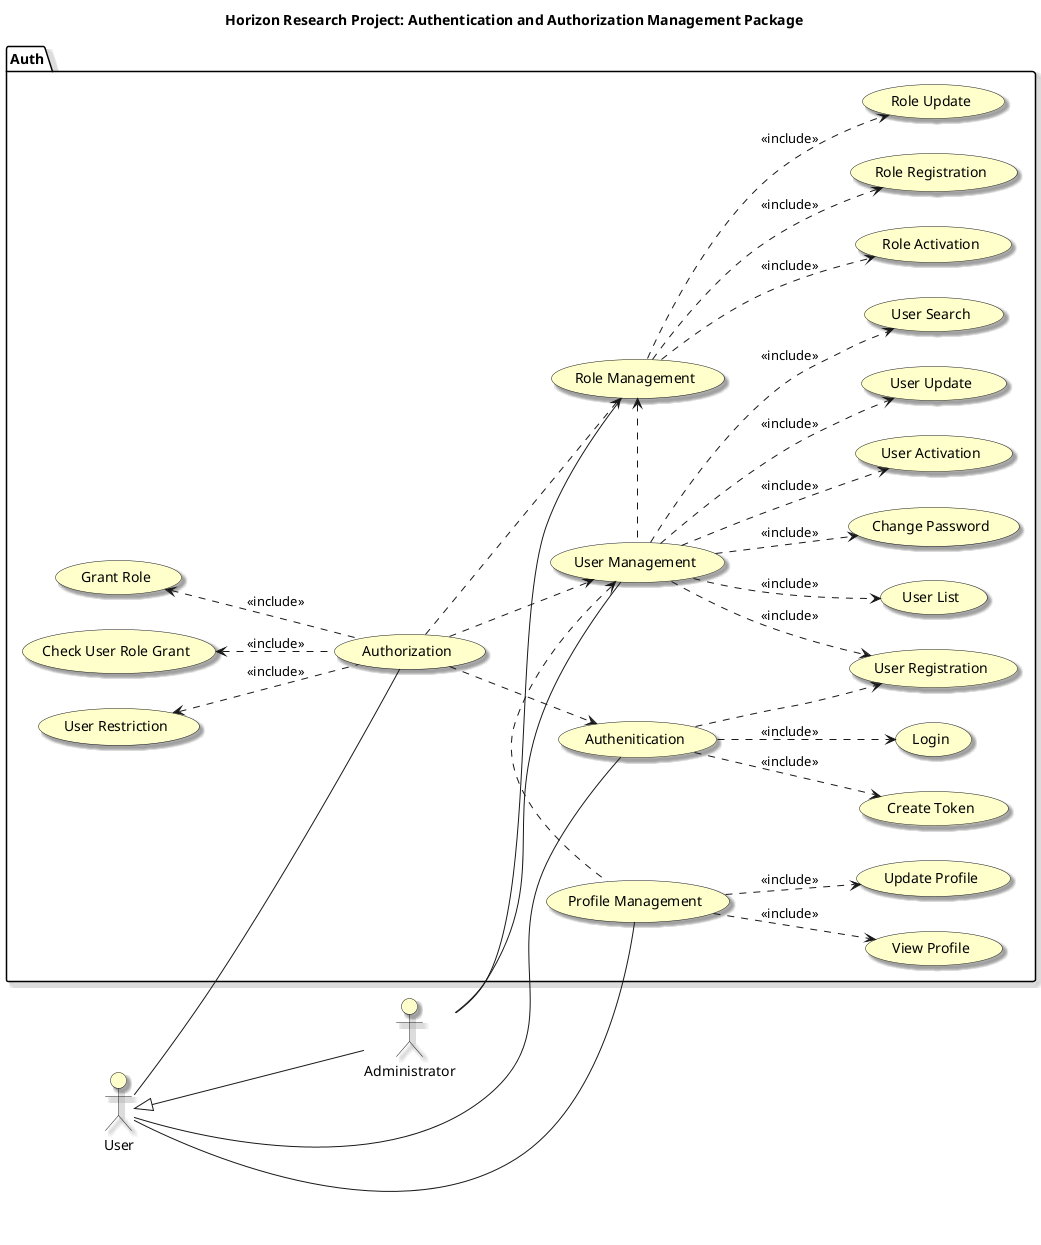

The diagram above was rendered by PlantUML. Its source (embedded in the PNG):
@startuml
left to right direction

skinparam useCaseBackgroundColor #Business
skinparam actorBackgroundColor #Business
skinparam Shadowing True

title Horizon Research Project: Authentication and Authorization Management Package

:User: as User
:Administrator: as Admin

package "Auth"{
    usecase "Profile Management" as profileManagement
    usecase "Role Management" as roleManagement
    usecase "Role Registration" as roleRegistration
    usecase "Role Update" as roleUpdate
    usecase "Role Activation" as roleActivation
    usecase "User Management" as userManagement
    usecase "User Registration" as userRegistration
    usecase "User Activation" as userActivation
    usecase "User Update" as userUpdate
    usecase "User Search" as userSearch
    usecase "User List" as userList
    usecase "Update Profile" as updateProfile
    usecase "View Profile" as viewProfile
    usecase "Change Password" as changePassword
    usecase "Authenitication" as authentication
    usecase "Login" as login
    usecase "Create Token" as createToken
    usecase "Authorization" as authorization
    usecase "Grant Role" as grantRole
    usecase "User Restriction" as userRestriction
    usecase "Check User Role Grant" as checkGrant

}
User <|--Admin
Admin -- userManagement
Admin -- roleManagement
User -- authentication
User -- authorization
User -- profileManagement

userManagement <. profileManagement 
roleManagement <. userManagement 


userManagement ..> userRegistration : <<include>>
userManagement ..> userActivation : <<include>>
userManagement ..> changePassword : <<include>>
userManagement ..> userSearch : <<include>>
userManagement ..> userUpdate : <<include>>
userManagement ..> userList : <<include>>

profileManagement ..> updateProfile :<<include>>
profileManagement ..> viewProfile :<<include>>

roleManagement ..> roleRegistration : <<include>>
roleManagement ..> roleUpdate : <<include>>
roleManagement ..> roleActivation : <<include>>

authentication ..> userRegistration
authentication ..> login : <<include>>
authentication ..> createToken : <<include>>
authorization ..>  roleManagement
authorization ..> authentication 
authorization ..> userManagement
grantRole <.. authorization : <<include>>
userRestriction <.. authorization : <<include>>
checkGrant <.. authorization : <<include>>

@enduml